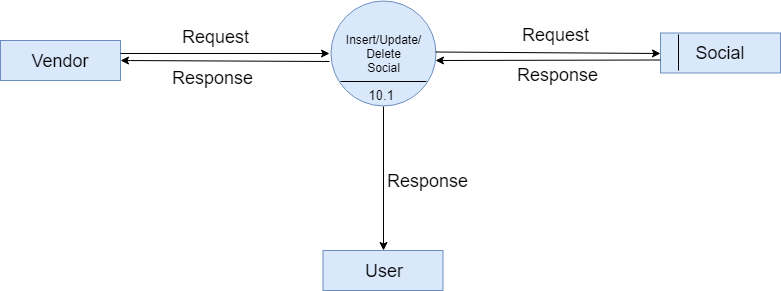

The diagram above was exported from draw.io. Its source (the exported page's mxGraphModel, read from the mxfile embedded in the PNG):
<mxGraphModel dx="840" dy="465" grid="1" gridSize="10" guides="1" tooltips="1" connect="1" arrows="1" fold="1" page="1" pageScale="1" pageWidth="850" pageHeight="1100" math="0" shadow="0">
  <root>
    <mxCell id="0" />
    <mxCell id="1" parent="0" />
    <mxCell id="T54tJVSAQLk8PpRM-bB2-1" value="&lt;font style=&quot;font-size: 18px&quot;&gt;Vendor&lt;/font&gt;" style="rounded=0;whiteSpace=wrap;html=1;fillColor=#dae8fc;strokeColor=#6c8ebf;" vertex="1" parent="1">
      <mxGeometry y="40" width="120" height="40" as="geometry" />
    </mxCell>
    <mxCell id="T54tJVSAQLk8PpRM-bB2-2" value="Insert/Update/&lt;br&gt;Delete&lt;br&gt;Social&lt;br&gt;" style="ellipse;whiteSpace=wrap;html=1;aspect=fixed;fillColor=#dae8fc;strokeColor=#6c8ebf;" vertex="1" parent="1">
      <mxGeometry x="330" width="105" height="105" as="geometry" />
    </mxCell>
    <mxCell id="T54tJVSAQLk8PpRM-bB2-3" value="&lt;span&gt;&lt;font style=&quot;font-size: 18px&quot;&gt;Social&lt;/font&gt;&lt;/span&gt;" style="rounded=0;whiteSpace=wrap;html=1;fillColor=#dae8fc;strokeColor=#6c8ebf;" vertex="1" parent="1">
      <mxGeometry x="660" y="32.5" width="120" height="40" as="geometry" />
    </mxCell>
    <mxCell id="T54tJVSAQLk8PpRM-bB2-4" value="&lt;font style=&quot;font-size: 13px&quot;&gt;&amp;nbsp;10.1&lt;/font&gt;" style="text;html=1;resizable=0;points=[];autosize=1;align=left;verticalAlign=top;spacingTop=-4;" vertex="1" parent="1">
      <mxGeometry x="362.5" y="85" width="40" height="20" as="geometry" />
    </mxCell>
    <mxCell id="T54tJVSAQLk8PpRM-bB2-5" value="" style="endArrow=none;html=1;entryX=0.15;entryY=0.038;entryDx=0;entryDy=0;entryPerimeter=0;exitX=0.15;exitY=0.938;exitDx=0;exitDy=0;exitPerimeter=0;" edge="1" parent="1" source="T54tJVSAQLk8PpRM-bB2-3" target="T54tJVSAQLk8PpRM-bB2-3">
      <mxGeometry width="50" height="50" relative="1" as="geometry">
        <mxPoint y="180" as="sourcePoint" />
        <mxPoint x="50" y="130" as="targetPoint" />
      </mxGeometry>
    </mxCell>
    <mxCell id="T54tJVSAQLk8PpRM-bB2-6" value="" style="endArrow=classic;html=1;" edge="1" parent="1">
      <mxGeometry width="50" height="50" relative="1" as="geometry">
        <mxPoint x="120" y="53" as="sourcePoint" />
        <mxPoint x="329" y="53" as="targetPoint" />
      </mxGeometry>
    </mxCell>
    <mxCell id="T54tJVSAQLk8PpRM-bB2-7" value="" style="endArrow=classic;html=1;entryX=1;entryY=0.5;entryDx=0;entryDy=0;exitX=-0.009;exitY=0.585;exitDx=0;exitDy=0;exitPerimeter=0;" edge="1" parent="1" source="T54tJVSAQLk8PpRM-bB2-2" target="T54tJVSAQLk8PpRM-bB2-1">
      <mxGeometry width="50" height="50" relative="1" as="geometry">
        <mxPoint y="180" as="sourcePoint" />
        <mxPoint x="50" y="130" as="targetPoint" />
        <Array as="points">
          <mxPoint x="120" y="60" />
        </Array>
      </mxGeometry>
    </mxCell>
    <mxCell id="T54tJVSAQLk8PpRM-bB2-8" value="" style="endArrow=classic;html=1;entryX=0;entryY=0.5;entryDx=0;entryDy=0;" edge="1" parent="1" target="T54tJVSAQLk8PpRM-bB2-3">
      <mxGeometry width="50" height="50" relative="1" as="geometry">
        <mxPoint x="435" y="51.5" as="sourcePoint" />
        <mxPoint x="644" y="51.5" as="targetPoint" />
      </mxGeometry>
    </mxCell>
    <mxCell id="T54tJVSAQLk8PpRM-bB2-9" value="" style="endArrow=classic;html=1;entryX=1;entryY=0.571;entryDx=0;entryDy=0;exitX=0.01;exitY=0.667;exitDx=0;exitDy=0;exitPerimeter=0;entryPerimeter=0;" edge="1" parent="1" target="T54tJVSAQLk8PpRM-bB2-2">
      <mxGeometry width="50" height="50" relative="1" as="geometry">
        <mxPoint x="660" y="59.5" as="sourcePoint" />
        <mxPoint x="449" y="59.5" as="targetPoint" />
      </mxGeometry>
    </mxCell>
    <mxCell id="T54tJVSAQLk8PpRM-bB2-10" value="" style="endArrow=none;html=1;entryX=0.914;entryY=0.771;entryDx=0;entryDy=0;entryPerimeter=0;" edge="1" parent="1" target="T54tJVSAQLk8PpRM-bB2-2">
      <mxGeometry width="50" height="50" relative="1" as="geometry">
        <mxPoint x="340" y="81" as="sourcePoint" />
        <mxPoint x="424" y="83" as="targetPoint" />
      </mxGeometry>
    </mxCell>
    <mxCell id="T54tJVSAQLk8PpRM-bB2-11" value="&lt;font style=&quot;font-size: 18px&quot;&gt;Request&lt;/font&gt;" style="text;html=1;resizable=0;points=[];autosize=1;align=left;verticalAlign=top;spacingTop=-4;" vertex="1" parent="1">
      <mxGeometry x="180" y="24" width="80" height="20" as="geometry" />
    </mxCell>
    <mxCell id="T54tJVSAQLk8PpRM-bB2-12" value="&lt;font style=&quot;font-size: 18px&quot;&gt;Request&lt;/font&gt;" style="text;html=1;" vertex="1" parent="1">
      <mxGeometry x="520" y="17.5" width="70" height="30" as="geometry" />
    </mxCell>
    <mxCell id="T54tJVSAQLk8PpRM-bB2-13" value="&lt;font style=&quot;font-size: 18px&quot;&gt;Response&lt;/font&gt;" style="text;html=1;resizable=0;points=[];autosize=1;align=left;verticalAlign=top;spacingTop=-4;" vertex="1" parent="1">
      <mxGeometry x="170" y="65" width="100" height="20" as="geometry" />
    </mxCell>
    <mxCell id="T54tJVSAQLk8PpRM-bB2-14" value="&lt;font style=&quot;font-size: 18px&quot;&gt;Response&lt;/font&gt;" style="text;html=1;" vertex="1" parent="1">
      <mxGeometry x="515" y="57.5" width="80" height="30" as="geometry" />
    </mxCell>
    <mxCell id="T54tJVSAQLk8PpRM-bB2-15" value="" style="endArrow=classic;html=1;entryX=0.5;entryY=0;entryDx=0;entryDy=0;exitX=0.509;exitY=1.05;exitDx=0;exitDy=0;exitPerimeter=0;" edge="1" parent="1" source="T54tJVSAQLk8PpRM-bB2-4" target="T54tJVSAQLk8PpRM-bB2-16">
      <mxGeometry width="50" height="50" relative="1" as="geometry">
        <mxPoint y="180" as="sourcePoint" />
        <mxPoint x="50" y="130" as="targetPoint" />
      </mxGeometry>
    </mxCell>
    <mxCell id="T54tJVSAQLk8PpRM-bB2-16" value="&lt;font style=&quot;font-size: 18px&quot;&gt;User&lt;/font&gt;" style="rounded=0;whiteSpace=wrap;html=1;fillColor=#dae8fc;strokeColor=#6c8ebf;" vertex="1" parent="1">
      <mxGeometry x="322.5" y="250" width="120" height="40" as="geometry" />
    </mxCell>
    <mxCell id="T54tJVSAQLk8PpRM-bB2-17" value="&lt;font style=&quot;font-size: 18px&quot;&gt;Response&lt;/font&gt;" style="text;html=1;resizable=0;points=[];autosize=1;align=left;verticalAlign=top;spacingTop=-4;" vertex="1" parent="1">
      <mxGeometry x="385" y="167.5" width="100" height="20" as="geometry" />
    </mxCell>
  </root>
</mxGraphModel>